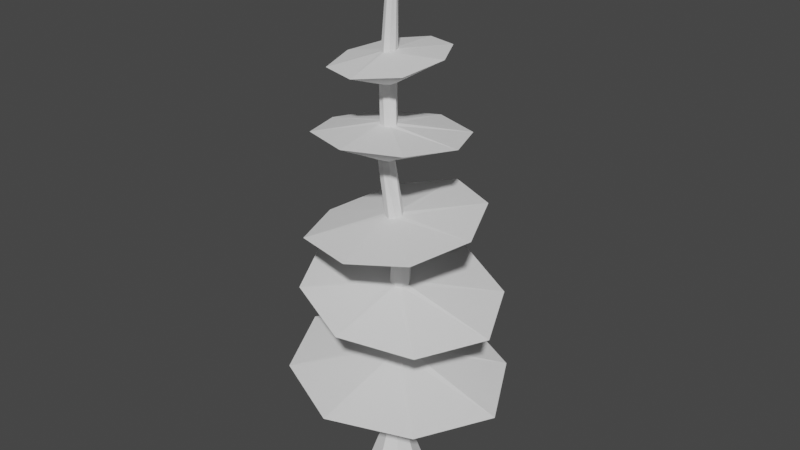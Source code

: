# Source: Fern.blend  (saved by Blender 2.90.8; exported with 4.5.12 LTS)
import bpy
from mathutils import Matrix  # noqa: F401  (used for matrix-valued properties, if any)

bpy.ops.wm.read_factory_settings(use_empty=True)
scene = bpy.context.scene
scene.name = 'Scene'

# ---- collections
col_collection = bpy.data.collections.new('Collection'); scene.collection.children.link(col_collection)

# ---- world
world_world = bpy.data.worlds.new('World'); scene.world = world_world
world_world.use_nodes = True; world_world.node_tree.nodes.clear()
_N = world_world.node_tree.nodes; _L = world_world.node_tree.links
n0 = _N.new('ShaderNodeOutputWorld'); n0.name = 'World Output'; n0.location = (300, 300)
n1 = _N.new('ShaderNodeBackground'); n1.name = 'Background'; n1.location = (10, 300)
n1.inputs[0].default_value = (0.05088, 0.05088, 0.05088, 1.0)
_L.new(n1.outputs[0], n0.inputs[0])
n0.is_active_output = True
world_world.color = (0.05088, 0.05088, 0.05088)
world_world.use_sun_shadow = False
world_world.sun_shadow_jitter_overblur = 0.0

# ---- meshes
me_circle = bpy.data.meshes.new('Circle')
me_circle.from_pydata([(2.319e-07, 2.362, 1.679), (-1.584, 1.731, 1.654), (-2.224, 0.1871, 1.586), (-1.564, -1.393, 1.51), (4.217e-07, -2.06, 1.476), (1.564, -1.393, 1.51), (2.224, 0.1871, 1.586), (1.584, 1.731, 1.654), (0.169, -0.4811, 57.11), (-0.8582, -0.8177, 57.04), (-1.292, -1.589, 56.89), (-0.8695, -2.322, 56.79), (0.1706, -2.609, 56.75), (1.208, -2.317, 56.76), (1.636, -1.578, 56.84), (1.201, -0.8141, 56.99), (8.688, 7.738, 54.81), (12.04, -0.3941, 55.52), (8.962, -8.835, 56.33), (0.212, -12.21, 56.18), (-8.701, -9.027, 55.62), (-11.87, -0.7293, 54.57), (-8.639, 7.499, 54.15), (0.002128, 11.16, 54.39), (0.07022, -1.131, 51.85), (-1.047, -1.412, 51.79), (-1.503, -2.09, 51.64), (-1.041, -2.775, 51.5), (0.06678, -3.062, 51.43), (1.173, -2.77, 51.47), (1.635, -2.083, 51.61), (1.184, -1.407, 51.77), (2.209, -0.5597, 42.77), (2.681, -1.579, 42.6), (2.372, -2.616, 42.39), (1.427, -3.094, 42.24), (0.4213, -2.753, 42.23), (-0.005383, -1.764, 42.37), (0.3686, -0.688, 42.6), (1.269, -0.1788, 42.78), (1.375, 13.91, 42.87), (-7.808, 9.102, 40.9), (-12.39, -1.427, 38.8), (-8.849, -11.15, 38.83), (2.171, -14.27, 39.53), (12.12, -11.24, 41.25), (15.51, -1.403, 42.41), (11.05, 8.985, 43.39), (2.564, 0.7492, 37.04), (3.06, -0.355, 36.91), (2.718, -1.478, 36.77), (1.713, -1.978, 36.67), (0.6623, -1.611, 36.65), (0.2205, -0.5551, 36.74), (0.6061, 0.619, 36.92), (1.559, 1.172, 37.05), (1.685, 0.7429, 30.71), (0.5317, 0.252, 30.7), (0.05133, -0.8506, 30.55), (0.5257, -1.864, 30.37), (1.671, -2.203, 30.26), (2.839, -1.72, 30.27), (3.338, -0.6896, 30.4), (2.857, 0.3337, 30.58), (12.95, 11.7, 27.22), (18.33, 0.1715, 26.01), (12.88, -11.05, 25.92), (1.274, -15.36, 27.22), (-10.65, -10.72, 29.3), (-16.1, 0.1643, 30.89), (-9.867, 11.41, 30.7), (1.18, 16.98, 29.36), (1.013, 2.063, 23.72), (-0.1091, 1.577, 23.76), (-0.576, 0.42, 23.66), (-0.1168, -0.693, 23.49), (0.9751, -1.117, 23.36), (2.087, -0.6287, 23.36), (2.576, 0.4919, 23.46), (2.129, 1.604, 23.6), (1.565, 2.966, 16.73), (2.118, 1.366, 16.55), (1.568, -0.2403, 16.4), (0.2268, -0.9007, 16.38), (-1.113, -0.2369, 16.51), (-1.664, 1.368, 16.71), (-1.113, 2.963, 16.84), (0.2272, 3.615, 16.84), (0.009916, 19.6, 13.11), (-12.38, 13.88, 14.45), (-18.99, 0.8772, 15.02), (-12.68, -11.87, 14.2), (0.3696, -17.6, 13.07), (13.25, -11.62, 11.95), (19.33, 1.148, 11.53), (12.46, 14.14, 12.02), (1.127, 1.309, 9.507), (1.6, 0.03947, 9.288), (1.146, -1.249, 9.108), (0.01894, -1.783, 9.06), (-1.106, -1.235, 9.167), (-1.559, 0.05892, 9.373), (-1.088, 1.323, 9.568), (0.01862, 1.83, 9.631), (-0.3615, 0.2295, 63.17), (-1.321, -0.1465, 63.1), (-1.738, -1.022, 62.99), (-1.361, -1.869, 62.92), (-0.3816, -2.213, 62.92), (0.6128, -1.868, 62.98), (1.012, -1.014, 63.08), (0.6018, -0.1356, 63.16), (-0.6094, 9.144, 67.34), (-6.444, 6.547, 66.44), (-9.321, 0.238, 65.59), (-7.346, -6.598, 65.17), (-0.3272, -9.212, 65.61), (6.806, -6.454, 66.71), (8.651, 0.5082, 67.83), (5.337, 6.808, 67.87), (-0.6524, 1.054, 67.66), (-1.455, 0.6881, 67.52), (-1.801, -0.2878, 67.39), (-1.497, -1.273, 67.4), (-0.6793, -1.646, 67.51), (0.1112, -1.251, 67.6), (0.4141, -0.2915, 67.66), (0.1126, 0.6638, 67.7), (-0.4436, 0.8757, 79.41), (-1.028, 0.6548, 79.41), (-1.278, 0.1218, 79.44), (-1.043, -0.4119, 79.48), (-0.4563, -0.6353, 79.5), (0.1358, -0.4162, 79.5), (0.3805, 0.1176, 79.47), (0.138, 0.6531, 79.43), (-0.4494, 0.12, 79.89), (1.139e-07, 5.083, -6.55), (-3.638, 3.633, -6.532), (-5.11, 0.08244, -6.502), (-3.592, -3.552, -6.487), (5.5e-07, -5.085, -6.484), (3.592, -3.552, -6.487), (5.11, 0.08244, -6.502), (3.638, 3.633, -6.532)], [], [(27, 20, 21, 26), (18, 13, 12, 19), (25, 22, 23, 24), (28, 19, 20, 27), (22, 9, 8, 23), (16, 15, 14, 17), (21, 10, 9, 22), (30, 17, 18, 29), (26, 21, 22, 25), (29, 18, 19, 28), (17, 14, 13, 18), (20, 11, 10, 21), (19, 12, 11, 20), (31, 16, 17, 30), (24, 23, 16, 31), (23, 8, 15, 16), (35, 28, 27, 36), (37, 26, 25, 38), (33, 30, 29, 34), (36, 27, 26, 37), (38, 25, 24, 39), (39, 24, 31, 32), (34, 29, 28, 35), (32, 31, 30, 33), (43, 36, 37, 42), (41, 38, 39, 40), (44, 35, 36, 43), (40, 39, 32, 47), (47, 32, 33, 46), (45, 34, 35, 44), (46, 33, 34, 45), (42, 37, 38, 41), (52, 43, 42, 53), (55, 40, 47, 48), (53, 42, 41, 54), (54, 41, 40, 55), (50, 45, 44, 51), (51, 44, 43, 52), (49, 46, 45, 50), (48, 47, 46, 49), (59, 52, 53, 58), (60, 51, 52, 59), (56, 55, 48, 63), (62, 49, 50, 61), (61, 50, 51, 60), (57, 54, 55, 56), (63, 48, 49, 62), (58, 53, 54, 57), (65, 62, 61, 66), (69, 58, 57, 70), (67, 60, 59, 68), (64, 63, 62, 65), (71, 56, 63, 64), (70, 57, 56, 71), (68, 59, 58, 69), (66, 61, 60, 67), (78, 65, 66, 77), (73, 70, 71, 72), (74, 69, 70, 73), (75, 68, 69, 74), (72, 71, 64, 79), (77, 66, 67, 76), (79, 64, 65, 78), (76, 67, 68, 75), (87, 72, 79, 80), (81, 78, 77, 82), (83, 76, 75, 84), (84, 75, 74, 85), (86, 73, 72, 87), (82, 77, 76, 83), (85, 74, 73, 86), (80, 79, 78, 81), (95, 80, 81, 94), (89, 86, 87, 88), (88, 87, 80, 95), (93, 82, 83, 92), (90, 85, 86, 89), (94, 81, 82, 93), (92, 83, 84, 91), (91, 84, 85, 90), (100, 91, 90, 101), (103, 88, 95, 96), (101, 90, 89, 102), (102, 89, 88, 103), (98, 93, 92, 99), (96, 95, 94, 97), (97, 94, 93, 98), (99, 92, 91, 100), (6, 97, 98, 5), (0, 103, 96, 7), (2, 101, 102, 1), (5, 98, 99, 4), (1, 102, 103, 0), (4, 99, 100, 3), (7, 96, 97, 6), (3, 100, 101, 2), (15, 111, 110, 14), (8, 104, 111, 15), (13, 109, 108, 12), (10, 106, 105, 9), (9, 105, 104, 8), (11, 107, 106, 10), (14, 110, 109, 13), (12, 108, 107, 11), (109, 117, 116, 108), (111, 119, 118, 110), (106, 114, 113, 105), (108, 116, 115, 107), (110, 118, 117, 109), (107, 115, 114, 106), (104, 112, 119, 111), (105, 113, 112, 104), (115, 123, 122, 114), (112, 120, 127, 119), (113, 121, 120, 112), (117, 125, 124, 116), (119, 127, 126, 118), (114, 122, 121, 113), (116, 124, 123, 115), (118, 126, 125, 117), (124, 132, 131, 123), (126, 134, 133, 125), (123, 131, 130, 122), (120, 128, 135, 127), (121, 129, 128, 120), (125, 133, 132, 124), (127, 135, 134, 126), (122, 130, 129, 121), (135, 136, 134), (130, 136, 129), (132, 136, 131), (134, 136, 133), (131, 136, 130), (128, 136, 135), (129, 136, 128), (133, 136, 132), (5, 142, 143, 6), (3, 140, 141, 4), (1, 138, 139, 2), (6, 143, 144, 7), (4, 141, 142, 5), (2, 139, 140, 3), (0, 137, 138, 1), (7, 144, 137, 0)])
_uv = me_circle.uv_layers.new(name='UVMap')
_uv.uv.foreach_set('vector', [0.0, 0.0, 0.0, 0.0, 0.0, 0.0, 0.0, 0.0, 0.0, 0.0, 0.0, 0.0, 0.0, 0.0, 0.0, 0.0, 0.0, 0.0, 0.0, 0.0, 0.0, 0.0, 0.0, 0.0, 0.0, 0.0, 0.0, 0.0, 0.0, 0.0, 0.0, 0.0, 0.0, 0.0, 0.0, 0.0, 0.0, 0.0, 0.0, 0.0, 0.0, 0.0, 0.0, 0.0, 0.0, 0.0, 0.0, 0.0, 0.0, 0.0, 0.0, 0.0, 0.0, 0.0, 0.0, 0.0, 0.0, 0.0, 0.0, 0.0, 0.0, 0.0, 0.0, 0.0, 0.0, 0.0, 0.0, 0.0, 0.0, 0.0, 0.0, 0.0, 0.0, 0.0, 0.0, 0.0, 0.0, 0.0, 0.0, 0.0, 0.0, 0.0, 0.0, 0.0, 0.0, 0.0, 0.0, 0.0, 0.0, 0.0, 0.0, 0.0, 0.0, 0.0, 0.0, 0.0, 0.0, 0.0, 0.0, 0.0, 0.0, 0.0, 0.0, 0.0, 0.0, 0.0, 0.0, 0.0, 0.0, 0.0, 0.0, 0.0, 0.0, 0.0, 0.0, 0.0, 0.0, 0.0, 0.0, 0.0, 0.0, 0.0, 0.0, 0.0, 0.0, 0.0, 0.0, 0.0, 0.0, 0.0, 0.0, 0.0, 0.0, 0.0, 0.0, 0.0, 0.0, 0.0, 0.0, 0.0, 0.0, 0.0, 0.0, 0.0, 0.0, 0.0, 0.0, 0.0, 0.0, 0.0, 0.0, 0.0, 0.0, 0.0, 0.0, 0.0, 0.0, 0.0, 0.0, 0.0, 0.0, 0.0, 0.0, 0.0, 0.0, 0.0, 0.0, 0.0, 0.0, 0.0, 0.0, 0.0, 0.0, 0.0, 0.0, 0.0, 0.0, 0.0, 0.0, 0.0, 0.0, 0.0, 0.0, 0.0, 0.0, 0.0, 0.0, 0.0, 0.0, 0.0, 0.0, 0.0, 0.0, 0.0, 0.0, 0.0, 0.0, 0.0, 0.0, 0.0, 0.0, 0.0, 0.0, 0.0, 0.0, 0.0, 0.0, 0.0, 0.0, 0.0, 0.0, 0.0, 0.0, 0.0, 0.0, 0.0, 0.0, 0.0, 0.0, 0.0, 0.0, 0.0, 0.0, 0.0, 0.0, 0.0, 0.0, 0.0, 0.0, 0.0, 0.0, 0.0, 0.0, 0.0, 0.0, 0.0, 0.0, 0.0, 0.0, 0.0, 0.0, 0.0, 0.0, 0.0, 0.0, 0.0, 0.0, 0.0, 0.0, 0.0, 0.0, 0.0, 0.0, 0.0, 0.0, 0.0, 0.0, 0.0, 0.0, 0.0, 0.0, 0.0, 0.0, 0.0, 0.0, 0.0, 0.0, 0.0, 0.0, 0.0, 0.0, 0.0, 0.0, 0.0, 0.0, 0.0, 0.0, 0.0, 0.0, 0.0, 0.0, 0.0, 0.0, 0.0, 0.0, 0.0, 0.0, 0.0, 0.0, 0.0, 0.0, 0.0, 0.0, 0.0, 0.0, 0.0, 0.0, 0.0, 0.0, 0.0, 0.0, 0.0, 0.0, 0.0, 0.0, 0.0, 0.0, 0.0, 0.0, 0.0, 0.0, 0.0, 0.0, 0.0, 0.0, 0.0, 0.0, 0.0, 0.0, 0.0, 0.0, 0.0, 0.0, 0.0, 0.0, 0.0, 0.0, 0.0, 0.0, 0.0, 0.0, 0.0, 0.0, 0.0, 0.0, 0.0, 0.0, 0.0, 0.0, 0.0, 0.0, 0.0, 0.0, 0.0, 0.0, 0.0, 0.0, 0.0, 0.0, 0.0, 0.0, 0.0, 0.0, 0.0, 0.0, 0.0, 0.0, 0.0, 0.0, 0.0, 0.0, 0.0, 0.0, 0.0, 0.0, 0.0, 0.0, 0.0, 0.0, 0.0, 0.0, 0.0, 0.0, 0.0, 0.0, 0.0, 0.0, 0.0, 0.0, 0.0, 0.0, 0.0, 0.0, 0.0, 0.0, 0.0, 0.0, 0.0, 0.0, 0.0, 0.0, 0.0, 0.0, 0.0, 0.0, 0.0, 0.0, 0.0, 0.0, 0.0, 0.0, 0.0, 0.0, 0.0, 0.0, 0.0, 0.0, 0.0, 0.0, 0.0, 0.0, 0.0, 0.0, 0.0, 0.0, 0.0, 0.0, 0.0, 0.0, 0.0, 0.0, 0.0, 0.0, 0.0, 0.0, 0.0, 0.0, 0.0, 0.0, 0.0, 0.0, 0.0, 0.0, 0.0, 0.0, 0.0, 0.0, 0.0, 0.0, 0.0, 0.0, 0.0, 0.0, 0.0, 0.0, 0.0, 0.0, 0.0, 0.0, 0.0, 0.0, 0.0, 0.0, 0.0, 0.0, 0.0, 0.0, 0.0, 0.0, 0.0, 0.0, 0.0, 0.0, 0.0, 0.0, 0.0, 0.0, 0.0, 0.0, 0.0, 0.0, 0.0, 0.0, 0.0, 0.0, 0.0, 0.0, 0.0, 0.0, 0.0, 0.0, 0.0, 0.0, 0.0, 0.0, 0.0, 0.0, 0.0, 0.0, 0.0, 0.0, 0.0, 0.0, 0.0, 0.0, 0.0, 0.0, 0.0, 0.0, 0.0, 0.0, 0.0, 0.0, 0.0, 0.0, 0.0, 0.0, 0.0, 0.0, 0.0, 0.0, 0.0, 0.0, 0.0, 0.0, 0.0, 0.0, 0.0, 0.0, 0.0, 0.0, 0.0, 0.0, 0.0, 0.0, 0.0, 0.0, 0.0, 0.0, 0.0, 0.0, 0.0, 0.0, 0.0, 0.0, 0.0, 0.0, 0.0, 0.0, 0.0, 0.0, 0.0, 0.0, 0.0, 0.0, 0.0, 0.0, 0.0, 0.0, 0.0, 0.0, 0.0, 0.0, 0.0, 0.0, 0.0, 0.0, 0.0, 0.0, 0.0, 0.0, 0.0, 0.0, 0.0, 0.0, 0.0, 0.0, 0.0, 0.0, 0.0, 0.0, 0.0, 0.0, 0.0, 0.0, 0.0, 0.0, 0.0, 0.0, 0.0, 0.0, 0.0, 0.0, 0.0, 0.0, 0.0, 0.0, 0.0, 0.0, 0.0, 0.0, 0.0, 0.0, 0.0, 0.0, 0.0, 0.0, 0.0, 0.0, 0.0, 0.0, 0.0, 0.0, 0.0, 0.0, 0.0, 0.0, 0.0, 0.0, 0.0, 0.0, 0.0, 0.0, 0.0, 0.0, 0.0, 0.0, 0.0, 0.0, 0.0, 0.0, 0.0, 0.0, 0.0, 0.0, 0.0, 0.0, 0.0, 0.0, 0.0, 0.0, 0.0, 0.0, 0.0, 0.0, 0.0, 0.0, 0.0, 0.0, 0.0, 0.0, 0.0, 0.0, 0.0, 0.0, 0.0, 0.0, 0.0, 0.0, 0.0, 0.0, 0.0, 0.0, 0.0, 0.0, 0.0, 0.0, 0.0, 0.0, 0.0, 0.0, 0.0, 0.0, 0.0, 0.0, 0.0, 0.0, 0.0, 0.0, 0.0, 0.0, 0.0, 0.0, 0.0, 0.0, 0.0, 0.0, 0.0, 0.0, 0.0, 0.0, 0.0, 0.0, 0.0, 0.0, 0.0, 0.0, 0.0, 0.0, 0.0, 0.0, 0.0, 0.0, 0.0, 0.0, 0.0, 0.0, 0.0, 0.0, 0.0, 0.0, 0.0, 0.0, 0.0, 0.0, 0.0, 0.0, 0.0, 0.0, 0.0, 0.0, 0.0, 0.0, 0.0, 0.0, 0.0, 0.0, 0.0, 0.0, 0.0, 0.0, 0.0, 0.0, 0.0, 0.0, 0.0, 0.0, 0.0, 0.0, 0.0, 0.0, 0.0, 0.0, 0.0, 0.0, 0.0, 0.0, 0.0, 0.0, 0.0, 0.0, 0.0, 0.0, 0.0, 0.0, 0.0, 0.0, 0.0, 0.0, 0.0, 0.0, 0.0, 0.0, 0.0, 0.0, 0.0, 0.0, 0.0, 0.0, 0.0, 0.0, 0.0, 0.0, 0.0, 0.0, 0.0, 0.0, 0.0, 0.0, 0.0, 0.0, 0.0, 0.0, 0.0, 0.0, 0.0, 0.0, 0.0, 0.0, 0.0, 0.0, 0.0, 0.0, 0.0, 0.0, 0.0, 0.0, 0.0, 0.0, 0.0, 0.0, 0.0, 0.0, 0.0, 0.0, 0.0, 0.0, 0.0, 0.0, 0.0, 0.0, 0.0, 0.0, 0.0, 0.0, 0.0, 0.0, 0.0, 0.0, 0.0, 0.0, 0.0, 0.0, 0.0, 0.0, 0.0, 0.0, 0.0, 0.0, 0.0, 0.0, 0.0, 0.0, 0.0, 0.0, 0.0, 0.0, 0.0, 0.0, 0.0, 0.0, 0.0, 0.0, 0.0, 0.0, 0.0, 0.0, 0.0, 0.0, 0.0, 0.0, 0.0, 0.0, 0.0, 0.0, 0.0, 0.0, 0.0, 0.0, 0.0, 0.0, 0.0, 0.0, 0.0, 0.0, 0.0, 0.0, 0.0, 0.0, 0.0, 0.0, 0.0, 0.0, 0.0, 0.0, 0.0, 0.0, 0.0, 0.0, 0.0, 0.0, 0.0, 0.0, 0.0, 0.0, 0.0, 0.0, 0.0, 0.0, 0.0, 0.0, 0.0, 0.0, 0.0, 0.0, 0.0, 0.0, 0.0, 0.0, 0.0, 0.0, 0.0, 0.0, 0.0, 0.0, 0.0, 0.0, 0.0, 0.0, 0.0, 0.0, 0.0, 0.0, 0.0, 0.0, 0.0, 0.0, 0.0, 0.0, 0.0, 0.0, 0.0, 0.0, 0.0, 0.0, 0.0, 0.0, 0.0, 0.0, 0.0, 0.0, 0.0, 0.0, 0.0, 0.0, 0.0, 0.0, 0.0, 0.0, 0.0, 0.0, 0.0, 0.0, 0.0, 0.0, 0.0, 0.0, 0.0, 0.0, 0.0, 0.0, 0.0, 0.0, 0.0, 0.0, 0.0, 0.0, 0.0, 0.0, 0.0, 0.0, 0.0, 0.0, 0.0, 0.0, 0.0, 0.0, 0.0, 0.0, 0.0, 0.0, 0.0, 0.0, 0.0, 0.0, 0.0, 0.0, 0.0, 0.0, 0.0, 0.0, 0.0, 0.0, 0.0, 0.0, 0.0, 0.0, 0.0, 0.0, 0.0, 0.0, 0.0, 0.0, 0.0, 0.0, 0.0, 0.0, 0.0, 0.0, 0.0, 0.0, 0.0, 0.0, 0.0, 0.0, 0.0, 0.0, 0.0, 0.0, 0.0, 0.0, 0.0, 0.0, 0.0, 0.0, 0.0, 0.0, 0.0, 0.0, 0.0, 0.0, 0.0, 0.0, 0.0, 0.0, 0.0, 0.0, 0.0, 0.0, 0.0, 0.0, 0.0, 0.0, 0.0, 0.0, 0.0, 0.0, 0.0, 0.0, 0.0, 0.0, 0.0, 0.0, 0.0, 0.0, 0.0, 0.0, 0.0, 0.0, 0.0, 0.0, 0.0, 0.0, 0.0, 0.0, 0.0, 0.0, 0.0, 0.0, 0.0, 0.0, 0.0, 0.0, 0.0, 0.0, 0.0, 0.0, 0.0, 0.0, 0.0, 0.0, 0.0, 0.0, 0.0, 0.0, 0.0, 0.0, 0.0, 0.0, 0.0, 0.0, 0.0, 0.0, 0.0, 0.0, 0.0, 0.0, 0.0, 0.0, 0.0, 0.0, 0.0, 0.0, 0.0, 0.0, 0.0, 0.0, 0.0, 0.0, 0.0, 0.0, 0.0, 0.0, 0.0, 0.0, 0.0, 0.0, 0.0, 0.0, 0.0, 0.0, 0.0, 0.0, 0.0, 0.0, 0.0, 0.0, 0.0, 0.0, 0.0, 0.0, 0.0, 0.0, 0.0, 0.0, 0.0, 0.0, 0.0, 0.0, 0.0, 0.0, 0.0, 0.0, 0.0, 0.0, 0.0, 0.0, 0.0, 0.0, 0.0, 0.0, 0.0, 0.0, 0.0, 0.0, 0.0])
me_circle.use_remesh_fix_poles = True
me_circle.use_remesh_preserve_attributes = False
me_circle.use_mirror_vertex_groups = False
me_circle.update()
me_icosphere = bpy.data.meshes.new('Icosphere')
me_icosphere.from_pydata([(0.0, 0.0, -1.0), (0.7236, -0.5257, -0.4472), (-0.2764, -0.8506, -0.4472), (-0.8944, 0.0, -0.4472), (-0.2764, 0.8506, -0.4472), (0.7236, 0.5257, -0.4472), (0.2764, -0.8506, 0.4472), (-0.7236, -0.5257, 0.4472), (-0.7236, 0.5257, 0.4472), (0.2764, 0.8506, 0.4472), (0.8944, 0.0, 0.4472), (0.0, 0.0, 1.0)], [], [(0, 1, 2), (1, 0, 5), (0, 2, 3), (0, 3, 4), (0, 4, 5), (1, 5, 10), (2, 1, 6), (3, 2, 7), (4, 3, 8), (5, 4, 9), (1, 10, 6), (2, 6, 7), (3, 7, 8), (4, 8, 9), (5, 9, 10), (6, 10, 11), (7, 6, 11), (8, 7, 11), (9, 8, 11), (10, 9, 11)])
_uv = me_icosphere.uv_layers.new(name='UVMap')
_uv.uv.foreach_set('vector', [0.8182, 0.0, 0.7273, 0.1575, 0.9091, 0.1575, 0.7273, 0.1575, 0.6364, 0.0, 0.5455, 0.1575, 0.09091, 0.0, 0.0, 0.1575, 0.1818, 0.1575, 0.2727, 0.0, 0.1818, 0.1575, 0.3636, 0.1575, 0.4545, 0.0, 0.3636, 0.1575, 0.5455, 0.1575, 0.7273, 0.1575, 0.5455, 0.1575, 0.6364, 0.3149, 0.9091, 0.1575, 0.7273, 0.1575, 0.8182, 0.3149, 0.1818, 0.1575, 0.0, 0.1575, 0.09091, 0.3149, 0.3636, 0.1575, 0.1818, 0.1575, 0.2727, 0.3149, 0.5455, 0.1575, 0.3636, 0.1575, 0.4545, 0.3149, 0.7273, 0.1575, 0.6364, 0.3149, 0.8182, 0.3149, 0.9091, 0.1575, 0.8182, 0.3149, 1.0, 0.3149, 0.1818, 0.1575, 0.09091, 0.3149, 0.2727, 0.3149, 0.3636, 0.1575, 0.2727, 0.3149, 0.4545, 0.3149, 0.5455, 0.1575, 0.4545, 0.3149, 0.6364, 0.3149, 0.8182, 0.3149, 0.6364, 0.3149, 0.7273, 0.4724, 1.0, 0.3149, 0.8182, 0.3149, 0.9091, 0.4724, 0.2727, 0.3149, 0.09091, 0.3149, 0.1818, 0.4724, 0.4545, 0.3149, 0.2727, 0.3149, 0.3636, 0.4724, 0.6364, 0.3149, 0.4545, 0.3149, 0.5455, 0.4724])
me_icosphere.use_remesh_fix_poles = True
me_icosphere.use_remesh_preserve_attributes = False
me_icosphere.use_mirror_vertex_groups = False
me_icosphere.update()

# ---- objects
ob_circle = bpy.data.objects.new('Circle', me_circle)
ob_icosphere = bpy.data.objects.new('Icosphere', me_icosphere)

# ---- transforms, parenting, visibility, modifiers, constraints
ob_circle.location = (-0.00832, 0.01213, 0.09543)
ob_circle.scale = (0.06, 0.06, 0.06)
ob_circle.lineart.crease_threshold = 0.0
ob_icosphere.location = (-0.03976, 0.02122, 4.989)
ob_icosphere.scale = (0.2032, 0.2032, 0.2032)
ob_icosphere.lineart.crease_threshold = 0.0

# ---- collection membership
col_collection.objects.link(ob_circle)
col_collection.objects.link(ob_icosphere)

# ---- scene / render settings (as saved in the file)
scene.frame_start = 1; scene.frame_end = 250; scene.frame_set(1)
scene.render.engine = 'BLENDER_EEVEE_NEXT'
scene.cycles.use_denoising = False
scene.cycles.samples = 128
scene.cycles.sampling_pattern = 'TABULATED_SOBOL'
scene.cycles.use_adaptive_sampling = False
scene.cycles.use_light_tree = False
scene.view_settings.view_transform = 'Filmic'
bpy.context.view_layer.update()

# ---- added for rendering (the .blend has no active camera and no usable light): camera, sun
cam_auto = bpy.data.cameras.new('AutoCamera')
cam_auto.lens = 50.0
cam_auto.sensor_width = 36.0
cam_auto.clip_end = 1000.0
ob_auto_camera = bpy.data.objects.new('AutoCamera', cam_auto)
scene.collection.objects.link(ob_auto_camera)
ob_auto_camera.location = (5.8831, -6.98532, 7.15222)
ob_auto_camera.rotation_euler = (1.09748, -7.21219e-08, 0.694738)
scene.camera = ob_auto_camera
light_auto_sun = bpy.data.lights.new('AutoSun', 'SUN')
light_auto_sun.energy = 3.0
light_auto_sun.angle = 0.0523599
ob_auto_sun = bpy.data.objects.new('AutoSun', light_auto_sun)
scene.collection.objects.link(ob_auto_sun)
ob_auto_sun.rotation_euler = (0.872665, 0.174533, 0.523599)
bpy.context.view_layer.update()
